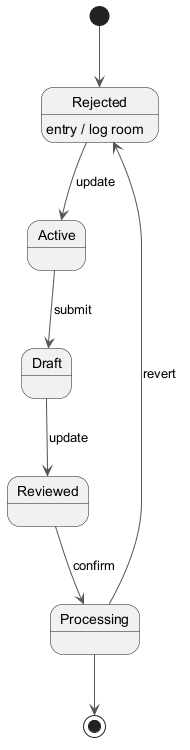

The diagram above was rendered by PlantUML. Its source (embedded in the PNG):
@startuml
skinparam backgroundColor #FFFFFF
skinparam classBackgroundColor #F1F8E9
skinparam classBorderColor #33691E
skinparam ArrowColor #555555
[*] --> Rejected
Rejected --> Active : update
Rejected : entry / log room
Active --> Draft : submit
Draft --> Reviewed : update
Reviewed --> Processing : confirm
Processing --> Rejected : revert
Processing --> [*]
@enduml